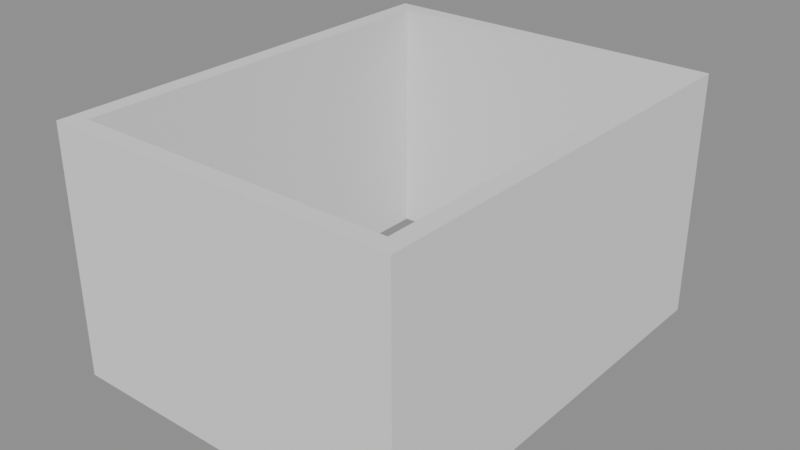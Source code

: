 # Source: p0024.blend  (saved by Blender 4.5.90; exported with 4.5.12 LTS)
import bpy
from mathutils import Matrix  # noqa: F401  (used for matrix-valued properties, if any)

bpy.ops.wm.read_factory_settings(use_empty=True)
scene = bpy.context.scene
scene.name = 'Scene'

# ---- collections
col_asset_p0024 = bpy.data.collections.new('Asset_p0024'); scene.collection.children.link(col_asset_p0024)

# ---- meshes
me_cube_002 = bpy.data.meshes.new('Cube.002')
me_cube_002.from_pydata([(-0.1, -2.3, -1.4), (-0.1, -2.3, 1.4), (-0.1, 2.3, -1.4), (-0.1, 2.3, 1.4), (0.1, -2.3, -1.4), (0.1, -2.3, 1.4), (0.1, 2.3, -1.4), (0.1, 2.3, 1.4)], [], [(0, 1, 3, 2), (2, 3, 7, 6), (6, 7, 5, 4), (4, 5, 1, 0), (2, 6, 4, 0), (7, 3, 1, 5)])
_uv = me_cube_002.uv_layers.new(name='UVMap')
_uv.uv.foreach_set('vector', [0.375, 0.0, 0.625, 0.0, 0.625, 0.25, 0.375, 0.25, 0.375, 0.25, 0.625, 0.25, 0.625, 0.5, 0.375, 0.5, 0.375, 0.5, 0.625, 0.5, 0.625, 0.75, 0.375, 0.75, 0.375, 0.75, 0.625, 0.75, 0.625, 1.0, 0.375, 1.0, 0.125, 0.5, 0.375, 0.5, 0.375, 0.75, 0.125, 0.75, 0.625, 0.5, 0.875, 0.5, 0.875, 0.75, 0.625, 0.75])
me_cube_002.update()
me_cube = bpy.data.meshes.new('Cube')
me_cube.from_pydata([(-2.0, -0.1, -1.4), (-2.0, -0.1, 1.4), (-2.0, 0.1, -1.4), (-2.0, 0.1, 1.4), (2.0, -0.1, -1.4), (2.0, -0.1, 1.4), (2.0, 0.1, -1.4), (2.0, 0.1, 1.4)], [], [(0, 1, 3, 2), (2, 3, 7, 6), (6, 7, 5, 4), (4, 5, 1, 0), (2, 6, 4, 0), (7, 3, 1, 5)])
_uv = me_cube.uv_layers.new(name='UVMap')
_uv.uv.foreach_set('vector', [0.375, 0.0, 0.625, 0.0, 0.625, 0.25, 0.375, 0.25, 0.375, 0.25, 0.625, 0.25, 0.625, 0.5, 0.375, 0.5, 0.375, 0.5, 0.625, 0.5, 0.625, 0.75, 0.375, 0.75, 0.375, 0.75, 0.625, 0.75, 0.625, 1.0, 0.375, 1.0, 0.125, 0.5, 0.375, 0.5, 0.375, 0.75, 0.125, 0.75, 0.625, 0.5, 0.875, 0.5, 0.875, 0.75, 0.625, 0.75])
me_cube.update()
me_cube_003 = bpy.data.meshes.new('Cube.003')
me_cube_003.from_pydata([(-0.1, -2.3, -1.4), (-0.1, -2.3, 1.4), (-0.1, 2.3, -1.4), (-0.1, 2.3, 1.4), (0.1, -2.3, -1.4), (0.1, -2.3, 1.4), (0.1, 2.3, -1.4), (0.1, 2.3, 1.4)], [], [(0, 1, 3, 2), (2, 3, 7, 6), (6, 7, 5, 4), (4, 5, 1, 0), (2, 6, 4, 0), (7, 3, 1, 5)])
_uv = me_cube_003.uv_layers.new(name='UVMap')
_uv.uv.foreach_set('vector', [0.375, 0.0, 0.625, 0.0, 0.625, 0.25, 0.375, 0.25, 0.375, 0.25, 0.625, 0.25, 0.625, 0.5, 0.375, 0.5, 0.375, 0.5, 0.625, 0.5, 0.625, 0.75, 0.375, 0.75, 0.375, 0.75, 0.625, 0.75, 0.625, 1.0, 0.375, 1.0, 0.125, 0.5, 0.375, 0.5, 0.375, 0.75, 0.125, 0.75, 0.625, 0.5, 0.875, 0.5, 0.875, 0.75, 0.625, 0.75])
me_cube_003.update()
me_cube_001 = bpy.data.meshes.new('Cube.001')
me_cube_001.from_pydata([(-2.0, -0.1, -1.4), (-2.0, -0.1, 1.4), (-2.0, 0.1, -1.4), (-2.0, 0.1, 1.4), (2.0, -0.1, -1.4), (2.0, -0.1, 1.4), (2.0, 0.1, -1.4), (2.0, 0.1, 1.4)], [], [(0, 1, 3, 2), (2, 3, 7, 6), (6, 7, 5, 4), (4, 5, 1, 0), (2, 6, 4, 0), (7, 3, 1, 5)])
_uv = me_cube_001.uv_layers.new(name='UVMap')
_uv.uv.foreach_set('vector', [0.375, 0.0, 0.625, 0.0, 0.625, 0.25, 0.375, 0.25, 0.375, 0.25, 0.625, 0.25, 0.625, 0.5, 0.375, 0.5, 0.375, 0.5, 0.625, 0.5, 0.625, 0.75, 0.375, 0.75, 0.375, 0.75, 0.625, 0.75, 0.625, 1.0, 0.375, 1.0, 0.125, 0.5, 0.375, 0.5, 0.375, 0.75, 0.125, 0.75, 0.625, 0.5, 0.875, 0.5, 0.875, 0.75, 0.625, 0.75])
me_cube_001.update()

# ---- objects
ob_muroeste = bpy.data.objects.new('MuroEste', me_cube_002)
ob_muronorte = bpy.data.objects.new('MuroNorte', me_cube)
ob_murooeste = bpy.data.objects.new('MuroOeste', me_cube_003)
ob_murosur = bpy.data.objects.new('MuroSur', me_cube_001)

# ---- transforms, parenting, visibility, modifiers, constraints
ob_muroeste.location = (3.9, 2.5, 1.4)
ob_muronorte.location = (2.0, 4.9, 1.4)
ob_murooeste.location = (0.1, 2.5, 1.4)
ob_murosur.location = (2.0, 0.1, 1.4)

# ---- collection membership
col_asset_p0024.objects.link(ob_muroeste)
col_asset_p0024.objects.link(ob_muronorte)
col_asset_p0024.objects.link(ob_murooeste)
col_asset_p0024.objects.link(ob_murosur)

# ---- scene / render settings (as saved in the file)
scene.frame_start = 1; scene.frame_end = 250; scene.frame_set(1)
scene.render.engine = 'BLENDER_EEVEE_NEXT'
bpy.context.view_layer.update()

# ---- added for rendering (the .blend has no active camera and no usable light): camera, sun + grey world if the file has none
cam_auto = bpy.data.cameras.new('AutoCamera')
cam_auto.lens = 50.0
cam_auto.sensor_width = 36.0
cam_auto.clip_end = 1000.0
ob_auto_camera = bpy.data.objects.new('AutoCamera', cam_auto)
scene.collection.objects.link(ob_auto_camera)
ob_auto_camera.location = (8.46599, -5.25919, 6.57279)
ob_auto_camera.rotation_euler = (1.09748, -7.21219e-08, 0.694738)
scene.camera = ob_auto_camera
light_auto_sun = bpy.data.lights.new('AutoSun', 'SUN')
light_auto_sun.energy = 3.0
light_auto_sun.angle = 0.0523599
ob_auto_sun = bpy.data.objects.new('AutoSun', light_auto_sun)
scene.collection.objects.link(ob_auto_sun)
ob_auto_sun.rotation_euler = (0.872665, 0.174533, 0.523599)
if scene.world is None:
    world_auto = bpy.data.worlds.new('AutoWorld')
    world_auto.color = (0.3, 0.3, 0.3)
    scene.world = world_auto
bpy.context.view_layer.update()
